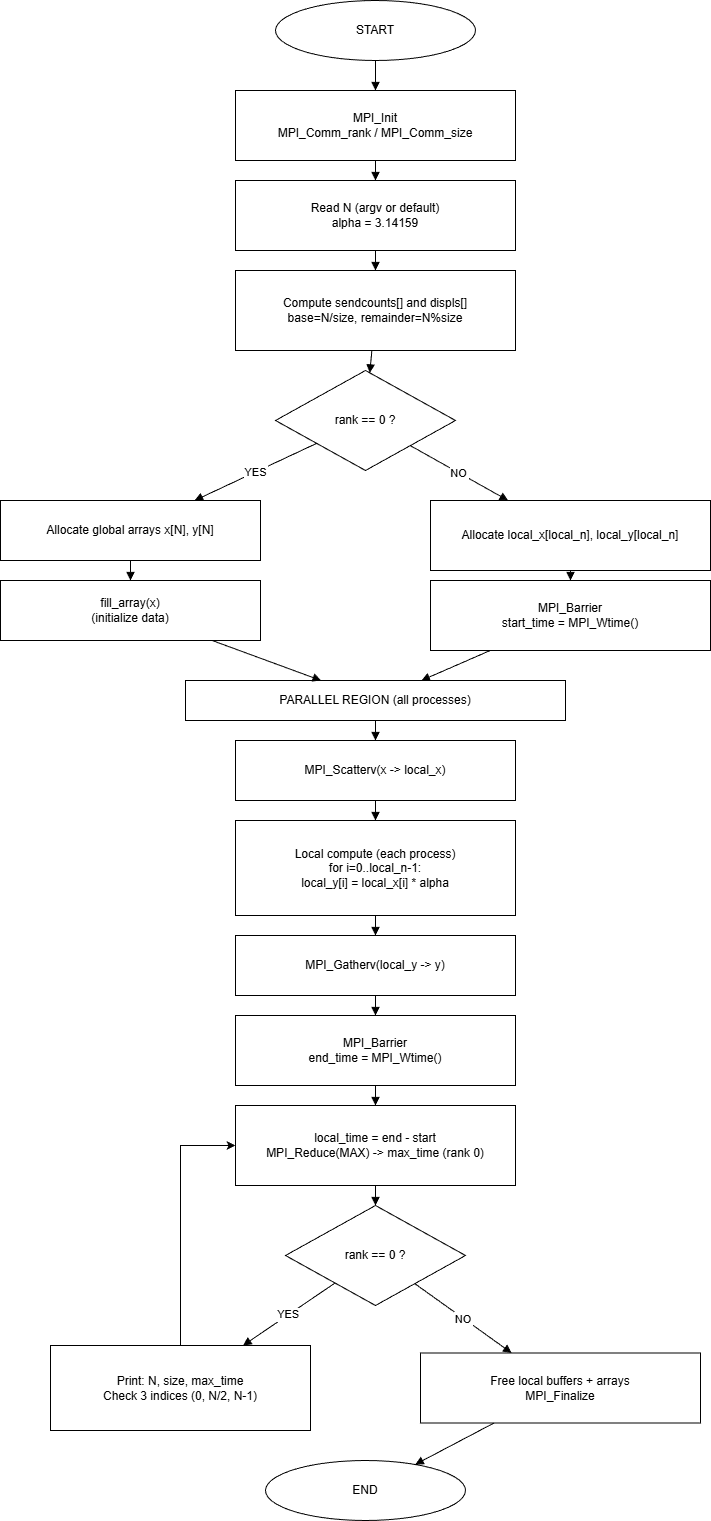

The diagram above was exported from draw.io. Its source (the exported page's mxGraphModel, read from the mxfile embedded in the PNG):
<mxGraphModel dx="1034" dy="530" grid="1" gridSize="10" guides="1" tooltips="1" connect="1" arrows="1" fold="1" page="1" pageScale="1" pageWidth="850" pageHeight="1100" math="0" shadow="0">
  <root>
    <mxCell id="0" />
    <mxCell id="1" parent="0" />
    <mxCell id="s" parent="1" style="ellipse;whiteSpace=wrap;html=1;aspect=fixed;fillColor=#FFFFFF;strokeColor=#000000;fontColor=#000000;" value="START" vertex="1">
      <mxGeometry height="60" width="200" x="325" y="40" as="geometry" />
    </mxCell>
    <mxCell id="n1" parent="1" style="rounded=0;whiteSpace=wrap;html=1;fillColor=#FFFFFF;strokeColor=#000000;fontColor=#000000;" value="MPI_Init&#10;MPI_Comm_rank / MPI_Comm_size" vertex="1">
      <mxGeometry height="70" width="280" x="285" y="130" as="geometry" />
    </mxCell>
    <mxCell id="n2" parent="1" style="rounded=0;whiteSpace=wrap;html=1;fillColor=#FFFFFF;strokeColor=#000000;fontColor=#000000;" value="Read N (argv or default)&#10;alpha = 3.14159" vertex="1">
      <mxGeometry height="70" width="280" x="285" y="220" as="geometry" />
    </mxCell>
    <mxCell id="n3" parent="1" style="rounded=0;whiteSpace=wrap;html=1;fillColor=#FFFFFF;strokeColor=#000000;fontColor=#000000;" value="Compute sendcounts[] and displs[]&#10;base=N/size, remainder=N%size" vertex="1">
      <mxGeometry height="80" width="280" x="285" y="310" as="geometry" />
    </mxCell>
    <mxCell id="d0" parent="1" style="rhombus;whiteSpace=wrap;html=1;fillColor=#FFFFFF;strokeColor=#000000;fontColor=#000000;" value="rank == 0 ?" vertex="1">
      <mxGeometry height="100" width="180" x="325" y="410" as="geometry" />
    </mxCell>
    <mxCell id="r0_1" parent="1" style="rounded=0;whiteSpace=wrap;html=1;fillColor=#FFFFFF;strokeColor=#000000;fontColor=#000000;" value="Allocate global arrays x[N], y[N]" vertex="1">
      <mxGeometry height="60" width="260" x="50" y="540" as="geometry" />
    </mxCell>
    <mxCell id="r0_2" parent="1" style="rounded=0;whiteSpace=wrap;html=1;fillColor=#FFFFFF;strokeColor=#000000;fontColor=#000000;" value="fill_array(x)&#10;(initialize data)" vertex="1">
      <mxGeometry height="60" width="260" x="50" y="620" as="geometry" />
    </mxCell>
    <mxCell id="join1" parent="1" style="rounded=0;whiteSpace=wrap;html=1;fillColor=#FFFFFF;strokeColor=#000000;fontColor=#000000;" value="Allocate local_x[local_n], local_y[local_n]" vertex="1">
      <mxGeometry height="70" width="280" x="480" y="540" as="geometry" />
    </mxCell>
    <mxCell id="n4" parent="1" style="rounded=0;whiteSpace=wrap;html=1;fillColor=#FFFFFF;strokeColor=#000000;fontColor=#000000;" value="MPI_Barrier&#10;start_time = MPI_Wtime()" vertex="1">
      <mxGeometry height="70" width="280" x="480" y="620" as="geometry" />
    </mxCell>
    <mxCell id="par" parent="1" style="rounded=0;whiteSpace=wrap;html=1;fillColor=#FFFFFF;strokeColor=#000000;fontColor=#000000;" value="PARALLEL REGION (all processes)" vertex="1">
      <mxGeometry height="40" width="380" x="235" y="720" as="geometry" />
    </mxCell>
    <mxCell id="n5" parent="1" style="rounded=0;whiteSpace=wrap;html=1;fillColor=#FFFFFF;strokeColor=#000000;fontColor=#000000;" value="MPI_Scatterv(x -&gt; local_x)" vertex="1">
      <mxGeometry height="60" width="280" x="285" y="780" as="geometry" />
    </mxCell>
    <mxCell id="n6" parent="1" style="rounded=0;whiteSpace=wrap;html=1;fillColor=#FFFFFF;strokeColor=#000000;fontColor=#000000;" value="Local compute (each process)&#10;for i=0..local_n-1:&#10;local_y[i] = local_x[i] * alpha" vertex="1">
      <mxGeometry height="95" width="280" x="285" y="860" as="geometry" />
    </mxCell>
    <mxCell id="n7" parent="1" style="rounded=0;whiteSpace=wrap;html=1;fillColor=#FFFFFF;strokeColor=#000000;fontColor=#000000;" value="MPI_Gatherv(local_y -&gt; y)" vertex="1">
      <mxGeometry height="60" width="280" x="285" y="975" as="geometry" />
    </mxCell>
    <mxCell id="n8" parent="1" style="rounded=0;whiteSpace=wrap;html=1;fillColor=#FFFFFF;strokeColor=#000000;fontColor=#000000;" value="MPI_Barrier&#10;end_time = MPI_Wtime()" vertex="1">
      <mxGeometry height="70" width="280" x="285" y="1055" as="geometry" />
    </mxCell>
    <mxCell id="n9" parent="1" style="rounded=0;whiteSpace=wrap;html=1;fillColor=#FFFFFF;strokeColor=#000000;fontColor=#000000;" value="local_time = end - start&#10;MPI_Reduce(MAX) -&gt; max_time (rank 0)" vertex="1">
      <mxGeometry height="80" width="280" x="285" y="1145" as="geometry" />
    </mxCell>
    <mxCell id="d1" parent="1" style="rhombus;whiteSpace=wrap;html=1;fillColor=#FFFFFF;strokeColor=#000000;fontColor=#000000;" value="rank == 0 ?" vertex="1">
      <mxGeometry height="100" width="180" x="335" y="1245" as="geometry" />
    </mxCell>
    <mxCell id="7Laxx3JRdJi4lHveELMr-1" edge="1" parent="1" source="r0_3" style="edgeStyle=orthogonalEdgeStyle;rounded=0;orthogonalLoop=1;jettySize=auto;html=1;entryX=0;entryY=0.5;entryDx=0;entryDy=0;" target="n9">
      <mxGeometry relative="1" as="geometry" />
    </mxCell>
    <mxCell id="r0_3" parent="1" style="rounded=0;whiteSpace=wrap;html=1;fillColor=#FFFFFF;strokeColor=#000000;fontColor=#000000;" value="Print: N, size, max_time&#10;Check 3 indices (0, N/2, N-1)" vertex="1">
      <mxGeometry height="85" width="260" x="100" y="1385" as="geometry" />
    </mxCell>
    <mxCell id="n10" parent="1" style="rounded=0;whiteSpace=wrap;html=1;fillColor=#FFFFFF;strokeColor=#000000;fontColor=#000000;" value="Free local buffers + arrays&#10;MPI_Finalize" vertex="1">
      <mxGeometry height="70" width="280" x="470" y="1392.5" as="geometry" />
    </mxCell>
    <mxCell id="e" parent="1" style="ellipse;whiteSpace=wrap;html=1;aspect=fixed;fillColor=#FFFFFF;strokeColor=#000000;fontColor=#000000;" value="END" vertex="1">
      <mxGeometry height="60" width="200" x="315" y="1500" as="geometry" />
    </mxCell>
    <mxCell id="es1" edge="1" parent="1" source="s" style="endArrow=block;endFill=1;strokeColor=#000000;" target="n1">
      <mxGeometry relative="1" as="geometry" />
    </mxCell>
    <mxCell id="e12" edge="1" parent="1" source="n1" style="endArrow=block;endFill=1;strokeColor=#000000;" target="n2">
      <mxGeometry relative="1" as="geometry" />
    </mxCell>
    <mxCell id="e23" edge="1" parent="1" source="n2" style="endArrow=block;endFill=1;strokeColor=#000000;" target="n3">
      <mxGeometry relative="1" as="geometry" />
    </mxCell>
    <mxCell id="e3d0" edge="1" parent="1" source="n3" style="endArrow=block;endFill=1;strokeColor=#000000;" target="d0">
      <mxGeometry relative="1" as="geometry" />
    </mxCell>
    <mxCell id="ed0_yes" edge="1" parent="1" source="d0" style="endArrow=block;endFill=1;strokeColor=#000000;fontColor=#000000;" target="r0_1" value="YES">
      <mxGeometry relative="1" as="geometry">
        <mxPoint x="180" y="510" as="targetPoint" />
      </mxGeometry>
    </mxCell>
    <mxCell id="er0_12" edge="1" parent="1" source="r0_1" style="endArrow=block;endFill=1;strokeColor=#000000;" target="r0_2">
      <mxGeometry relative="1" as="geometry" />
    </mxCell>
    <mxCell id="ed0_no" edge="1" parent="1" source="d0" style="endArrow=block;endFill=1;strokeColor=#000000;fontColor=#000000;" target="join1" value="NO">
      <mxGeometry relative="1" as="geometry">
        <mxPoint x="590" y="510" as="targetPoint" />
      </mxGeometry>
    </mxCell>
    <mxCell id="er0_join" edge="1" parent="1" source="r0_2" style="endArrow=block;endFill=1;strokeColor=#000000;" target="par">
      <mxGeometry relative="1" as="geometry">
        <mxPoint x="285" y="575" as="targetPoint" />
      </mxGeometry>
    </mxCell>
    <mxCell id="ejoin4" edge="1" parent="1" source="join1" style="endArrow=block;endFill=1;strokeColor=#000000;" target="n4">
      <mxGeometry relative="1" as="geometry" />
    </mxCell>
    <mxCell id="e4par" edge="1" parent="1" source="n4" style="endArrow=block;endFill=1;strokeColor=#000000;" target="par">
      <mxGeometry relative="1" as="geometry" />
    </mxCell>
    <mxCell id="epar5" edge="1" parent="1" source="par" style="endArrow=block;endFill=1;strokeColor=#000000;" target="n5">
      <mxGeometry relative="1" as="geometry" />
    </mxCell>
    <mxCell id="e56" edge="1" parent="1" source="n5" style="endArrow=block;endFill=1;strokeColor=#000000;" target="n6">
      <mxGeometry relative="1" as="geometry" />
    </mxCell>
    <mxCell id="e67" edge="1" parent="1" source="n6" style="endArrow=block;endFill=1;strokeColor=#000000;" target="n7">
      <mxGeometry relative="1" as="geometry" />
    </mxCell>
    <mxCell id="e78" edge="1" parent="1" source="n7" style="endArrow=block;endFill=1;strokeColor=#000000;" target="n8">
      <mxGeometry relative="1" as="geometry" />
    </mxCell>
    <mxCell id="e89" edge="1" parent="1" source="n8" style="endArrow=block;endFill=1;strokeColor=#000000;" target="n9">
      <mxGeometry relative="1" as="geometry" />
    </mxCell>
    <mxCell id="e9d1" edge="1" parent="1" source="n9" style="endArrow=block;endFill=1;strokeColor=#000000;" target="d1">
      <mxGeometry relative="1" as="geometry" />
    </mxCell>
    <mxCell id="ed1_yes" edge="1" parent="1" source="d1" style="endArrow=block;endFill=1;strokeColor=#000000;fontColor=#000000;" target="r0_3" value="YES">
      <mxGeometry relative="1" as="geometry" />
    </mxCell>
    <mxCell id="ed1_no" edge="1" parent="1" source="d1" style="endArrow=block;endFill=1;strokeColor=#000000;fontColor=#000000;" target="n10" value="NO">
      <mxGeometry relative="1" as="geometry">
        <mxPoint x="590" y="1340" as="targetPoint" />
      </mxGeometry>
    </mxCell>
    <mxCell id="en10e" edge="1" parent="1" source="n10" style="endArrow=block;endFill=1;strokeColor=#000000;" target="e">
      <mxGeometry relative="1" as="geometry" />
    </mxCell>
  </root>
</mxGraphModel>